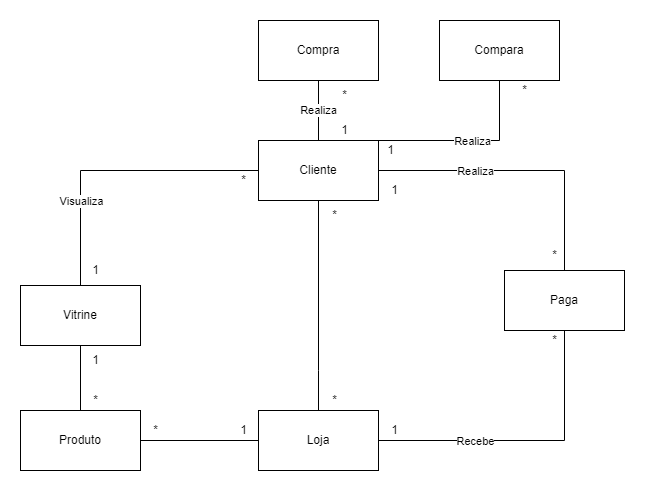

The diagram above was exported from draw.io. Its source (the exported page's mxGraphModel, read from the mxfile embedded in the PNG):
<mxGraphModel dx="1422" dy="685" grid="1" gridSize="10" guides="1" tooltips="1" connect="1" arrows="1" fold="1" page="1" pageScale="1" pageWidth="827" pageHeight="1169" math="0" shadow="0">
  <root>
    <mxCell id="0" />
    <mxCell id="1" parent="0" />
    <mxCell id="iYs9tmFu2G4DWNAEX6ES-1" value="Loja" style="rounded=0;whiteSpace=wrap;html=1;" parent="1" vertex="1">
      <mxGeometry x="398" y="650" width="120" height="60" as="geometry" />
    </mxCell>
    <mxCell id="iYs9tmFu2G4DWNAEX6ES-2" value="Cliente" style="rounded=0;whiteSpace=wrap;html=1;" parent="1" vertex="1">
      <mxGeometry x="398" y="380" width="120" height="60" as="geometry" />
    </mxCell>
    <mxCell id="iYs9tmFu2G4DWNAEX6ES-9" value="" style="endArrow=none;html=1;rounded=0;entryX=0.5;entryY=1;entryDx=0;entryDy=0;" parent="1" source="iYs9tmFu2G4DWNAEX6ES-1" target="iYs9tmFu2G4DWNAEX6ES-2" edge="1">
      <mxGeometry width="50" height="50" relative="1" as="geometry">
        <mxPoint x="314" y="640" as="sourcePoint" />
        <mxPoint x="458" y="570" as="targetPoint" />
        <Array as="points">
          <mxPoint x="458" y="610" />
        </Array>
      </mxGeometry>
    </mxCell>
    <mxCell id="iYs9tmFu2G4DWNAEX6ES-10" value="*" style="text;html=1;align=center;verticalAlign=middle;resizable=0;points=[];autosize=1;strokeColor=none;fillColor=none;" parent="1" vertex="1">
      <mxGeometry x="459" y="625" width="30" height="30" as="geometry" />
    </mxCell>
    <mxCell id="iYs9tmFu2G4DWNAEX6ES-11" value="*" style="text;html=1;align=center;verticalAlign=middle;resizable=0;points=[];autosize=1;strokeColor=none;fillColor=none;" parent="1" vertex="1">
      <mxGeometry x="459" y="440" width="30" height="30" as="geometry" />
    </mxCell>
    <mxCell id="iYs9tmFu2G4DWNAEX6ES-19" value="*" style="text;html=1;align=center;verticalAlign=middle;resizable=0;points=[];autosize=1;strokeColor=none;fillColor=none;" parent="1" vertex="1">
      <mxGeometry x="280" y="655" width="30" height="30" as="geometry" />
    </mxCell>
    <mxCell id="iYs9tmFu2G4DWNAEX6ES-21" value="Paga" style="rounded=0;whiteSpace=wrap;html=1;" parent="1" vertex="1">
      <mxGeometry x="644" y="510" width="120" height="60" as="geometry" />
    </mxCell>
    <mxCell id="iYs9tmFu2G4DWNAEX6ES-22" value="" style="endArrow=none;html=1;rounded=0;entryX=1;entryY=0.5;entryDx=0;entryDy=0;exitX=0.5;exitY=0;exitDx=0;exitDy=0;" parent="1" source="iYs9tmFu2G4DWNAEX6ES-21" target="iYs9tmFu2G4DWNAEX6ES-2" edge="1">
      <mxGeometry width="50" height="50" relative="1" as="geometry">
        <mxPoint x="314" y="640" as="sourcePoint" />
        <mxPoint x="364" y="590" as="targetPoint" />
        <Array as="points">
          <mxPoint x="704" y="410" />
        </Array>
      </mxGeometry>
    </mxCell>
    <mxCell id="iYs9tmFu2G4DWNAEX6ES-23" value="Realiza" style="edgeLabel;html=1;align=center;verticalAlign=middle;resizable=0;points=[];" parent="iYs9tmFu2G4DWNAEX6ES-22" connectable="0" vertex="1">
      <mxGeometry x="0.1259" y="-1" relative="1" as="geometry">
        <mxPoint x="-29" y="1" as="offset" />
      </mxGeometry>
    </mxCell>
    <mxCell id="iYs9tmFu2G4DWNAEX6ES-24" value="" style="endArrow=none;html=1;rounded=0;entryX=0.5;entryY=1;entryDx=0;entryDy=0;exitX=1;exitY=0.5;exitDx=0;exitDy=0;" parent="1" source="iYs9tmFu2G4DWNAEX6ES-1" target="iYs9tmFu2G4DWNAEX6ES-21" edge="1">
      <mxGeometry width="50" height="50" relative="1" as="geometry">
        <mxPoint x="314" y="640" as="sourcePoint" />
        <mxPoint x="364" y="590" as="targetPoint" />
        <Array as="points">
          <mxPoint x="704" y="680" />
        </Array>
      </mxGeometry>
    </mxCell>
    <mxCell id="iYs9tmFu2G4DWNAEX6ES-25" value="Recebe" style="edgeLabel;html=1;align=center;verticalAlign=middle;resizable=0;points=[];" parent="iYs9tmFu2G4DWNAEX6ES-24" connectable="0" vertex="1">
      <mxGeometry x="-0.2838" relative="1" as="geometry">
        <mxPoint x="-10" as="offset" />
      </mxGeometry>
    </mxCell>
    <mxCell id="iYs9tmFu2G4DWNAEX6ES-31" value="Compra" style="rounded=0;whiteSpace=wrap;html=1;" parent="1" vertex="1">
      <mxGeometry x="398" y="260" width="120" height="60" as="geometry" />
    </mxCell>
    <mxCell id="iYs9tmFu2G4DWNAEX6ES-32" value="Realiza" style="endArrow=none;html=1;rounded=0;entryX=0.5;entryY=1;entryDx=0;entryDy=0;exitX=0.5;exitY=0;exitDx=0;exitDy=0;" parent="1" source="iYs9tmFu2G4DWNAEX6ES-2" target="iYs9tmFu2G4DWNAEX6ES-31" edge="1">
      <mxGeometry width="50" height="50" relative="1" as="geometry">
        <mxPoint x="314" y="390" as="sourcePoint" />
        <mxPoint x="364" y="340" as="targetPoint" />
      </mxGeometry>
    </mxCell>
    <mxCell id="iYs9tmFu2G4DWNAEX6ES-33" value="*" style="text;html=1;align=center;verticalAlign=middle;resizable=0;points=[];autosize=1;strokeColor=none;fillColor=none;" parent="1" vertex="1">
      <mxGeometry x="679" y="480" width="30" height="30" as="geometry" />
    </mxCell>
    <mxCell id="iYs9tmFu2G4DWNAEX6ES-34" value="1" style="text;html=1;align=center;verticalAlign=middle;resizable=0;points=[];autosize=1;strokeColor=none;fillColor=none;" parent="1" vertex="1">
      <mxGeometry x="519" y="415" width="30" height="30" as="geometry" />
    </mxCell>
    <mxCell id="iYs9tmFu2G4DWNAEX6ES-35" value="*" style="text;html=1;align=center;verticalAlign=middle;resizable=0;points=[];autosize=1;strokeColor=none;fillColor=none;" parent="1" vertex="1">
      <mxGeometry x="679" y="565" width="30" height="30" as="geometry" />
    </mxCell>
    <mxCell id="iYs9tmFu2G4DWNAEX6ES-36" value="1" style="text;html=1;align=center;verticalAlign=middle;resizable=0;points=[];autosize=1;strokeColor=none;fillColor=none;" parent="1" vertex="1">
      <mxGeometry x="519" y="655" width="30" height="30" as="geometry" />
    </mxCell>
    <mxCell id="iYs9tmFu2G4DWNAEX6ES-37" value="1" style="text;html=1;align=center;verticalAlign=middle;resizable=0;points=[];autosize=1;strokeColor=none;fillColor=none;" parent="1" vertex="1">
      <mxGeometry x="469" y="355" width="30" height="30" as="geometry" />
    </mxCell>
    <mxCell id="iYs9tmFu2G4DWNAEX6ES-38" value="*" style="text;html=1;align=center;verticalAlign=middle;resizable=0;points=[];autosize=1;strokeColor=none;fillColor=none;" parent="1" vertex="1">
      <mxGeometry x="469" y="320" width="30" height="30" as="geometry" />
    </mxCell>
    <mxCell id="iYs9tmFu2G4DWNAEX6ES-39" value="Vitrine" style="whiteSpace=wrap;html=1;" parent="1" vertex="1">
      <mxGeometry x="160" y="525" width="120" height="60" as="geometry" />
    </mxCell>
    <mxCell id="iYs9tmFu2G4DWNAEX6ES-41" value="" style="endArrow=none;html=1;rounded=0;entryX=0;entryY=0.5;entryDx=0;entryDy=0;exitX=0.5;exitY=0;exitDx=0;exitDy=0;" parent="1" source="iYs9tmFu2G4DWNAEX6ES-39" target="iYs9tmFu2G4DWNAEX6ES-2" edge="1">
      <mxGeometry width="50" height="50" relative="1" as="geometry">
        <mxPoint x="314" y="640" as="sourcePoint" />
        <mxPoint x="364" y="590" as="targetPoint" />
        <Array as="points">
          <mxPoint x="220" y="410" />
        </Array>
      </mxGeometry>
    </mxCell>
    <mxCell id="iYs9tmFu2G4DWNAEX6ES-43" value="Visualiza" style="edgeLabel;html=1;align=center;verticalAlign=middle;resizable=0;points=[];" parent="iYs9tmFu2G4DWNAEX6ES-41" connectable="0" vertex="1">
      <mxGeometry x="-0.4181" relative="1" as="geometry">
        <mxPoint as="offset" />
      </mxGeometry>
    </mxCell>
    <mxCell id="iYs9tmFu2G4DWNAEX6ES-44" value="1" style="text;html=1;align=center;verticalAlign=middle;resizable=0;points=[];autosize=1;strokeColor=none;fillColor=none;" parent="1" vertex="1">
      <mxGeometry x="220" y="585" width="30" height="30" as="geometry" />
    </mxCell>
    <mxCell id="iYs9tmFu2G4DWNAEX6ES-46" value="1" style="text;html=1;align=center;verticalAlign=middle;resizable=0;points=[];autosize=1;strokeColor=none;fillColor=none;" parent="1" vertex="1">
      <mxGeometry x="220" y="495" width="30" height="30" as="geometry" />
    </mxCell>
    <mxCell id="iYs9tmFu2G4DWNAEX6ES-47" value="*" style="text;html=1;align=center;verticalAlign=middle;resizable=0;points=[];autosize=1;strokeColor=none;fillColor=none;" parent="1" vertex="1">
      <mxGeometry x="368" y="405" width="30" height="30" as="geometry" />
    </mxCell>
    <mxCell id="iYs9tmFu2G4DWNAEX6ES-49" value="Compara" style="rounded=0;whiteSpace=wrap;html=1;" parent="1" vertex="1">
      <mxGeometry x="579" y="260" width="120" height="60" as="geometry" />
    </mxCell>
    <mxCell id="iYs9tmFu2G4DWNAEX6ES-50" value="" style="endArrow=none;html=1;rounded=0;entryX=1;entryY=0;entryDx=0;entryDy=0;exitX=0.5;exitY=1;exitDx=0;exitDy=0;" parent="1" source="iYs9tmFu2G4DWNAEX6ES-49" target="iYs9tmFu2G4DWNAEX6ES-2" edge="1">
      <mxGeometry width="50" height="50" relative="1" as="geometry">
        <mxPoint x="270" y="350" as="sourcePoint" />
        <mxPoint x="320" y="300" as="targetPoint" />
        <Array as="points">
          <mxPoint x="639" y="380" />
        </Array>
      </mxGeometry>
    </mxCell>
    <mxCell id="iYs9tmFu2G4DWNAEX6ES-53" value="Realiza" style="edgeLabel;html=1;align=center;verticalAlign=middle;resizable=0;points=[];" parent="iYs9tmFu2G4DWNAEX6ES-50" connectable="0" vertex="1">
      <mxGeometry x="-0.0276" relative="1" as="geometry">
        <mxPoint as="offset" />
      </mxGeometry>
    </mxCell>
    <mxCell id="iYs9tmFu2G4DWNAEX6ES-51" value="1" style="text;html=1;align=center;verticalAlign=middle;resizable=0;points=[];autosize=1;strokeColor=none;fillColor=none;" parent="1" vertex="1">
      <mxGeometry x="515" y="375" width="30" height="30" as="geometry" />
    </mxCell>
    <mxCell id="iYs9tmFu2G4DWNAEX6ES-52" value="*" style="text;html=1;align=center;verticalAlign=middle;resizable=0;points=[];autosize=1;strokeColor=none;fillColor=none;" parent="1" vertex="1">
      <mxGeometry x="649" y="315" width="30" height="30" as="geometry" />
    </mxCell>
    <mxCell id="IUSPoVaMeezrjRQwDLup-1" value="Produto" style="whiteSpace=wrap;html=1;" vertex="1" parent="1">
      <mxGeometry x="160" y="650" width="120" height="60" as="geometry" />
    </mxCell>
    <mxCell id="IUSPoVaMeezrjRQwDLup-3" value="" style="endArrow=none;html=1;rounded=0;entryX=0;entryY=0.5;entryDx=0;entryDy=0;exitX=1;exitY=0.5;exitDx=0;exitDy=0;" edge="1" parent="1" source="IUSPoVaMeezrjRQwDLup-1" target="iYs9tmFu2G4DWNAEX6ES-1">
      <mxGeometry width="50" height="50" relative="1" as="geometry">
        <mxPoint x="390" y="630" as="sourcePoint" />
        <mxPoint x="440" y="580" as="targetPoint" />
      </mxGeometry>
    </mxCell>
    <mxCell id="IUSPoVaMeezrjRQwDLup-4" value="1" style="text;html=1;align=center;verticalAlign=middle;resizable=0;points=[];autosize=1;strokeColor=none;fillColor=none;" vertex="1" parent="1">
      <mxGeometry x="368" y="655" width="30" height="30" as="geometry" />
    </mxCell>
    <mxCell id="IUSPoVaMeezrjRQwDLup-5" value="" style="endArrow=none;html=1;rounded=0;entryX=0.5;entryY=1;entryDx=0;entryDy=0;exitX=0.5;exitY=0;exitDx=0;exitDy=0;" edge="1" parent="1" source="IUSPoVaMeezrjRQwDLup-1" target="iYs9tmFu2G4DWNAEX6ES-39">
      <mxGeometry width="50" height="50" relative="1" as="geometry">
        <mxPoint x="390" y="630" as="sourcePoint" />
        <mxPoint x="440" y="580" as="targetPoint" />
      </mxGeometry>
    </mxCell>
    <mxCell id="IUSPoVaMeezrjRQwDLup-6" value="*" style="text;html=1;align=center;verticalAlign=middle;resizable=0;points=[];autosize=1;strokeColor=none;fillColor=none;" vertex="1" parent="1">
      <mxGeometry x="220" y="625" width="30" height="30" as="geometry" />
    </mxCell>
  </root>
</mxGraphModel>